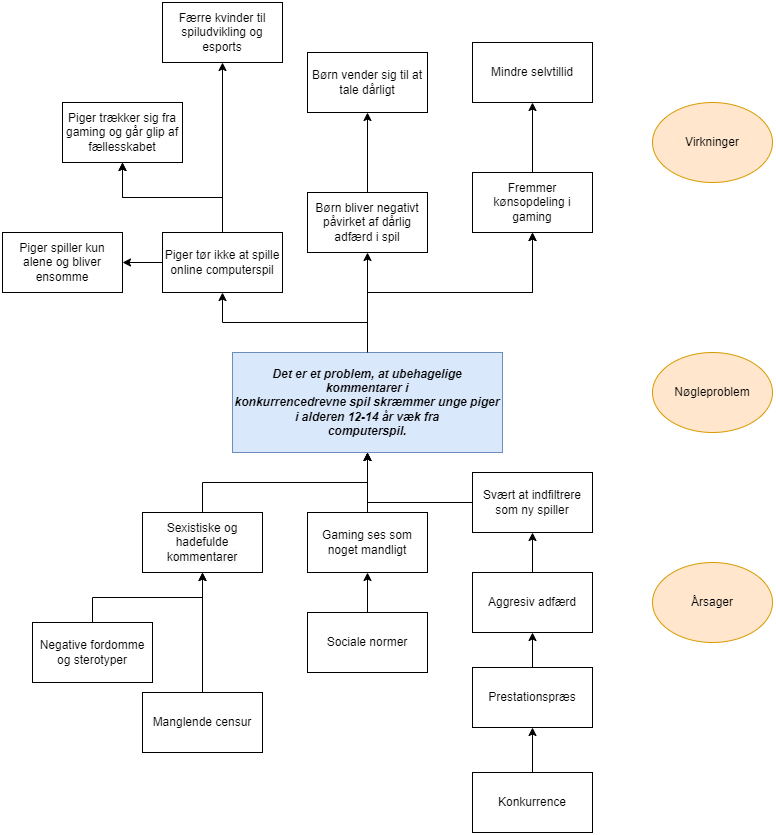

The diagram above was exported from draw.io. Its source (the exported page's mxGraphModel, read from the mxfile embedded in the PNG):
<mxGraphModel dx="538" dy="2006" grid="1" gridSize="10" guides="1" tooltips="1" connect="1" arrows="1" fold="1" page="1" pageScale="1" pageWidth="827" pageHeight="1169" math="0" shadow="0">
  <root>
    <mxCell id="0" />
    <mxCell id="1" parent="0" />
    <mxCell id="vnoUHpw2y4g6mfWFo0FU-3" value="" style="edgeStyle=orthogonalEdgeStyle;rounded=0;orthogonalLoop=1;jettySize=auto;html=1;" edge="1" parent="1" source="vnoUHpw2y4g6mfWFo0FU-1" target="vnoUHpw2y4g6mfWFo0FU-2">
      <mxGeometry relative="1" as="geometry" />
    </mxCell>
    <mxCell id="vnoUHpw2y4g6mfWFo0FU-29" value="" style="edgeStyle=orthogonalEdgeStyle;rounded=0;orthogonalLoop=1;jettySize=auto;html=1;" edge="1" parent="1" source="vnoUHpw2y4g6mfWFo0FU-1" target="vnoUHpw2y4g6mfWFo0FU-28">
      <mxGeometry relative="1" as="geometry" />
    </mxCell>
    <mxCell id="vnoUHpw2y4g6mfWFo0FU-31" value="" style="edgeStyle=orthogonalEdgeStyle;rounded=0;orthogonalLoop=1;jettySize=auto;html=1;" edge="1" parent="1" source="vnoUHpw2y4g6mfWFo0FU-28" target="vnoUHpw2y4g6mfWFo0FU-30">
      <mxGeometry relative="1" as="geometry" />
    </mxCell>
    <mxCell id="vnoUHpw2y4g6mfWFo0FU-35" value="" style="edgeStyle=orthogonalEdgeStyle;rounded=0;orthogonalLoop=1;jettySize=auto;html=1;" edge="1" parent="1" source="vnoUHpw2y4g6mfWFo0FU-1" target="vnoUHpw2y4g6mfWFo0FU-34">
      <mxGeometry relative="1" as="geometry" />
    </mxCell>
    <mxCell id="vnoUHpw2y4g6mfWFo0FU-1" value="&lt;p style=&quot;text-align:center&quot; align=&quot;center&quot; class=&quot;MsoNormal&quot;&gt;&lt;a name=&quot;_Hlk191902362&quot;&gt;&lt;b&gt;&lt;i&gt;Det er et problem, at ubehagelige kommentarer i&lt;br&gt;konkurrencedrevne spil skræmmer unge piger i alderen 12-14 år væk fra&lt;br&gt;computerspil.&lt;/i&gt;&lt;/b&gt;&lt;/a&gt;&lt;/p&gt;" style="rounded=0;whiteSpace=wrap;html=1;fillColor=#dae8fc;strokeColor=#6c8ebf;" vertex="1" parent="1">
      <mxGeometry x="350" y="240" width="270" height="100" as="geometry" />
    </mxCell>
    <mxCell id="vnoUHpw2y4g6mfWFo0FU-24" value="" style="edgeStyle=orthogonalEdgeStyle;rounded=0;orthogonalLoop=1;jettySize=auto;html=1;" edge="1" parent="1" source="vnoUHpw2y4g6mfWFo0FU-2" target="vnoUHpw2y4g6mfWFo0FU-23">
      <mxGeometry relative="1" as="geometry" />
    </mxCell>
    <mxCell id="vnoUHpw2y4g6mfWFo0FU-25" value="" style="edgeStyle=orthogonalEdgeStyle;rounded=0;orthogonalLoop=1;jettySize=auto;html=1;" edge="1" parent="1" source="vnoUHpw2y4g6mfWFo0FU-2" target="vnoUHpw2y4g6mfWFo0FU-23">
      <mxGeometry relative="1" as="geometry" />
    </mxCell>
    <mxCell id="vnoUHpw2y4g6mfWFo0FU-27" value="" style="edgeStyle=orthogonalEdgeStyle;rounded=0;orthogonalLoop=1;jettySize=auto;html=1;" edge="1" parent="1" source="vnoUHpw2y4g6mfWFo0FU-2" target="vnoUHpw2y4g6mfWFo0FU-26">
      <mxGeometry relative="1" as="geometry" />
    </mxCell>
    <mxCell id="vnoUHpw2y4g6mfWFo0FU-33" value="" style="edgeStyle=orthogonalEdgeStyle;rounded=0;orthogonalLoop=1;jettySize=auto;html=1;" edge="1" parent="1" source="vnoUHpw2y4g6mfWFo0FU-2" target="vnoUHpw2y4g6mfWFo0FU-32">
      <mxGeometry relative="1" as="geometry" />
    </mxCell>
    <mxCell id="vnoUHpw2y4g6mfWFo0FU-2" value="Piger tør ikke at spille online computerspil" style="whiteSpace=wrap;html=1;rounded=0;" vertex="1" parent="1">
      <mxGeometry x="280" y="120" width="120" height="60" as="geometry" />
    </mxCell>
    <mxCell id="vnoUHpw2y4g6mfWFo0FU-6" value="" style="edgeStyle=orthogonalEdgeStyle;rounded=0;orthogonalLoop=1;jettySize=auto;html=1;" edge="1" parent="1" source="vnoUHpw2y4g6mfWFo0FU-4" target="vnoUHpw2y4g6mfWFo0FU-5">
      <mxGeometry relative="1" as="geometry" />
    </mxCell>
    <mxCell id="vnoUHpw2y4g6mfWFo0FU-4" value="Negative fordomme og sterotyper" style="rounded=0;whiteSpace=wrap;html=1;" vertex="1" parent="1">
      <mxGeometry x="150" y="510" width="120" height="60" as="geometry" />
    </mxCell>
    <mxCell id="vnoUHpw2y4g6mfWFo0FU-7" value="" style="edgeStyle=orthogonalEdgeStyle;rounded=0;orthogonalLoop=1;jettySize=auto;html=1;" edge="1" parent="1" source="vnoUHpw2y4g6mfWFo0FU-5" target="vnoUHpw2y4g6mfWFo0FU-1">
      <mxGeometry relative="1" as="geometry" />
    </mxCell>
    <mxCell id="vnoUHpw2y4g6mfWFo0FU-5" value="&lt;span style=&quot;color: rgb(0, 0, 0); font-family: Helvetica; font-size: 12px; font-style: normal; font-variant-ligatures: normal; font-variant-caps: normal; font-weight: 400; letter-spacing: normal; orphans: 2; text-align: center; text-indent: 0px; text-transform: none; widows: 2; word-spacing: 0px; -webkit-text-stroke-width: 0px; white-space: normal; background-color: rgb(251, 251, 251); text-decoration-thickness: initial; text-decoration-style: initial; text-decoration-color: initial; display: inline !important; float: none;&quot;&gt;Sexistiske og hadefulde kommentarer&lt;/span&gt;" style="whiteSpace=wrap;html=1;rounded=0;" vertex="1" parent="1">
      <mxGeometry x="260" y="400" width="120" height="60" as="geometry" />
    </mxCell>
    <mxCell id="vnoUHpw2y4g6mfWFo0FU-10" value="" style="edgeStyle=orthogonalEdgeStyle;rounded=0;orthogonalLoop=1;jettySize=auto;html=1;entryX=0.5;entryY=1;entryDx=0;entryDy=0;exitX=0.5;exitY=0;exitDx=0;exitDy=0;" edge="1" parent="1" source="vnoUHpw2y4g6mfWFo0FU-8" target="vnoUHpw2y4g6mfWFo0FU-5">
      <mxGeometry relative="1" as="geometry">
        <mxPoint x="500" y="505" as="targetPoint" />
      </mxGeometry>
    </mxCell>
    <mxCell id="vnoUHpw2y4g6mfWFo0FU-8" value="Manglende censur" style="rounded=0;whiteSpace=wrap;html=1;" vertex="1" parent="1">
      <mxGeometry x="260" y="580" width="120" height="60" as="geometry" />
    </mxCell>
    <mxCell id="vnoUHpw2y4g6mfWFo0FU-13" value="" style="edgeStyle=orthogonalEdgeStyle;rounded=0;orthogonalLoop=1;jettySize=auto;html=1;" edge="1" parent="1" source="vnoUHpw2y4g6mfWFo0FU-11" target="vnoUHpw2y4g6mfWFo0FU-12">
      <mxGeometry relative="1" as="geometry" />
    </mxCell>
    <mxCell id="vnoUHpw2y4g6mfWFo0FU-11" value="Sociale normer" style="rounded=0;whiteSpace=wrap;html=1;" vertex="1" parent="1">
      <mxGeometry x="425" y="500" width="120" height="60" as="geometry" />
    </mxCell>
    <mxCell id="vnoUHpw2y4g6mfWFo0FU-14" value="" style="edgeStyle=orthogonalEdgeStyle;rounded=0;orthogonalLoop=1;jettySize=auto;html=1;" edge="1" parent="1" source="vnoUHpw2y4g6mfWFo0FU-12" target="vnoUHpw2y4g6mfWFo0FU-1">
      <mxGeometry relative="1" as="geometry" />
    </mxCell>
    <mxCell id="vnoUHpw2y4g6mfWFo0FU-12" value="Gaming ses som noget mandligt" style="whiteSpace=wrap;html=1;rounded=0;" vertex="1" parent="1">
      <mxGeometry x="425" y="400" width="120" height="60" as="geometry" />
    </mxCell>
    <mxCell id="vnoUHpw2y4g6mfWFo0FU-17" value="" style="edgeStyle=orthogonalEdgeStyle;rounded=0;orthogonalLoop=1;jettySize=auto;html=1;" edge="1" parent="1" source="vnoUHpw2y4g6mfWFo0FU-15" target="vnoUHpw2y4g6mfWFo0FU-16">
      <mxGeometry relative="1" as="geometry" />
    </mxCell>
    <mxCell id="vnoUHpw2y4g6mfWFo0FU-15" value="Konkurrence" style="rounded=0;whiteSpace=wrap;html=1;" vertex="1" parent="1">
      <mxGeometry x="590" y="660" width="120" height="60" as="geometry" />
    </mxCell>
    <mxCell id="vnoUHpw2y4g6mfWFo0FU-19" value="" style="edgeStyle=orthogonalEdgeStyle;rounded=0;orthogonalLoop=1;jettySize=auto;html=1;" edge="1" parent="1" source="vnoUHpw2y4g6mfWFo0FU-16" target="vnoUHpw2y4g6mfWFo0FU-18">
      <mxGeometry relative="1" as="geometry" />
    </mxCell>
    <mxCell id="vnoUHpw2y4g6mfWFo0FU-16" value="Prestationspræs" style="whiteSpace=wrap;html=1;rounded=0;" vertex="1" parent="1">
      <mxGeometry x="590" y="555" width="120" height="60" as="geometry" />
    </mxCell>
    <mxCell id="vnoUHpw2y4g6mfWFo0FU-21" value="" style="edgeStyle=orthogonalEdgeStyle;rounded=0;orthogonalLoop=1;jettySize=auto;html=1;" edge="1" parent="1" source="vnoUHpw2y4g6mfWFo0FU-18" target="vnoUHpw2y4g6mfWFo0FU-20">
      <mxGeometry relative="1" as="geometry" />
    </mxCell>
    <mxCell id="vnoUHpw2y4g6mfWFo0FU-18" value="Aggresiv adfærd" style="whiteSpace=wrap;html=1;rounded=0;" vertex="1" parent="1">
      <mxGeometry x="590" y="460" width="120" height="60" as="geometry" />
    </mxCell>
    <mxCell id="vnoUHpw2y4g6mfWFo0FU-22" value="" style="edgeStyle=orthogonalEdgeStyle;rounded=0;orthogonalLoop=1;jettySize=auto;html=1;entryX=0.5;entryY=1;entryDx=0;entryDy=0;exitX=0;exitY=0.5;exitDx=0;exitDy=0;" edge="1" parent="1" source="vnoUHpw2y4g6mfWFo0FU-20" target="vnoUHpw2y4g6mfWFo0FU-1">
      <mxGeometry relative="1" as="geometry" />
    </mxCell>
    <mxCell id="vnoUHpw2y4g6mfWFo0FU-20" value="Svært at indfiltrere som ny spiller" style="whiteSpace=wrap;html=1;rounded=0;" vertex="1" parent="1">
      <mxGeometry x="590" y="360" width="120" height="60" as="geometry" />
    </mxCell>
    <mxCell id="vnoUHpw2y4g6mfWFo0FU-23" value="Piger trækker sig fra gaming og går glip af fællesskabet" style="whiteSpace=wrap;html=1;rounded=0;" vertex="1" parent="1">
      <mxGeometry x="180" y="-10" width="120" height="60" as="geometry" />
    </mxCell>
    <mxCell id="vnoUHpw2y4g6mfWFo0FU-26" value="Færre kvinder til spiludvikling og esports" style="whiteSpace=wrap;html=1;rounded=0;" vertex="1" parent="1">
      <mxGeometry x="280" y="-110" width="120" height="60" as="geometry" />
    </mxCell>
    <mxCell id="vnoUHpw2y4g6mfWFo0FU-30" value="Mindre selvtillid" style="whiteSpace=wrap;html=1;rounded=0;" vertex="1" parent="1">
      <mxGeometry x="590" y="-70" width="120" height="60" as="geometry" />
    </mxCell>
    <mxCell id="vnoUHpw2y4g6mfWFo0FU-32" value="Piger spiller kun alene og bliver ensomme" style="whiteSpace=wrap;html=1;rounded=0;" vertex="1" parent="1">
      <mxGeometry x="120" y="120" width="120" height="60" as="geometry" />
    </mxCell>
    <mxCell id="vnoUHpw2y4g6mfWFo0FU-37" value="" style="edgeStyle=orthogonalEdgeStyle;rounded=0;orthogonalLoop=1;jettySize=auto;html=1;" edge="1" parent="1" source="vnoUHpw2y4g6mfWFo0FU-34" target="vnoUHpw2y4g6mfWFo0FU-36">
      <mxGeometry relative="1" as="geometry" />
    </mxCell>
    <mxCell id="vnoUHpw2y4g6mfWFo0FU-34" value="Børn bliver negativt påvirket af dårlig adfærd i spil" style="whiteSpace=wrap;html=1;rounded=0;" vertex="1" parent="1">
      <mxGeometry x="425" y="80" width="120" height="60" as="geometry" />
    </mxCell>
    <mxCell id="vnoUHpw2y4g6mfWFo0FU-36" value="Børn vender sig til at tale dårligt" style="whiteSpace=wrap;html=1;rounded=0;" vertex="1" parent="1">
      <mxGeometry x="425" y="-60" width="120" height="60" as="geometry" />
    </mxCell>
    <mxCell id="vnoUHpw2y4g6mfWFo0FU-38" value="" style="edgeStyle=orthogonalEdgeStyle;rounded=0;orthogonalLoop=1;jettySize=auto;html=1;" edge="1" parent="1" source="vnoUHpw2y4g6mfWFo0FU-1" target="vnoUHpw2y4g6mfWFo0FU-28">
      <mxGeometry relative="1" as="geometry">
        <mxPoint x="485" y="240" as="sourcePoint" />
        <mxPoint x="680" y="30" as="targetPoint" />
      </mxGeometry>
    </mxCell>
    <mxCell id="vnoUHpw2y4g6mfWFo0FU-28" value="Fremmer kønsopdeling i gaming" style="whiteSpace=wrap;html=1;rounded=0;" vertex="1" parent="1">
      <mxGeometry x="590" y="60" width="120" height="60" as="geometry" />
    </mxCell>
    <mxCell id="vnoUHpw2y4g6mfWFo0FU-39" value="Årsager" style="ellipse;whiteSpace=wrap;html=1;fillColor=#ffe6cc;strokeColor=#d79b00;" vertex="1" parent="1">
      <mxGeometry x="770" y="450" width="120" height="80" as="geometry" />
    </mxCell>
    <mxCell id="vnoUHpw2y4g6mfWFo0FU-40" value="Nøgleproblem" style="ellipse;whiteSpace=wrap;html=1;fillColor=#ffe6cc;strokeColor=#d79b00;" vertex="1" parent="1">
      <mxGeometry x="770" y="240" width="120" height="80" as="geometry" />
    </mxCell>
    <mxCell id="vnoUHpw2y4g6mfWFo0FU-41" value="Virkninger" style="ellipse;whiteSpace=wrap;html=1;fillColor=#ffe6cc;strokeColor=#d79b00;" vertex="1" parent="1">
      <mxGeometry x="770" y="-10" width="120" height="80" as="geometry" />
    </mxCell>
  </root>
</mxGraphModel>